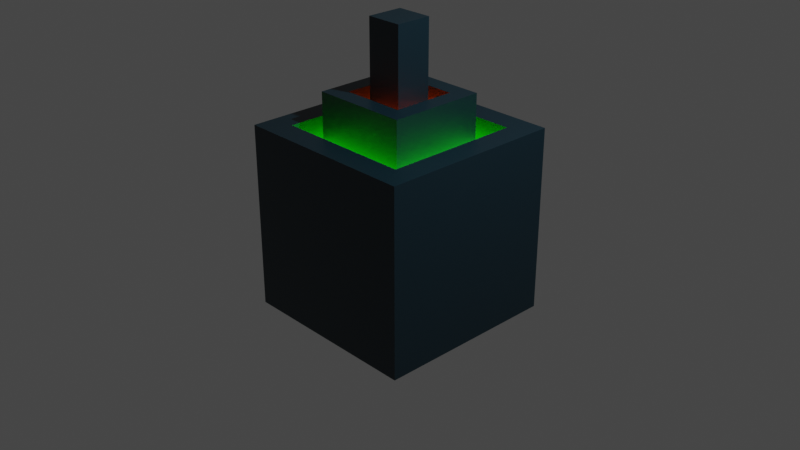 # Source: Abstract1.blend  (saved by Blender 2.93.20; exported with 4.5.12 LTS)
import bpy
from mathutils import Matrix  # noqa: F401  (used for matrix-valued properties, if any)

bpy.ops.wm.read_factory_settings(use_empty=True)
scene = bpy.context.scene
scene.name = 'Scene'

# ---- collections
col_collection = bpy.data.collections.new('Collection'); scene.collection.children.link(col_collection)

# ---- materials (node trees are filled in below, after node groups)
mat_material = bpy.data.materials.new('Material')
mat_material.alpha_threshold = 0.0
mat_material.use_transparent_shadow = False
mat_material.line_color = (0.0, 0.0, 0.0, 1.0)
mat_glow1 = bpy.data.materials.new('Glow1')
mat_glow1.use_transparent_shadow = False
mat_glow2 = bpy.data.materials.new('Glow2')
mat_glow2.use_transparent_shadow = False

# ---- material node trees
mat_material.use_nodes = True; mat_material.node_tree.nodes.clear()
_N = mat_material.node_tree.nodes; _L = mat_material.node_tree.links
n0 = _N.new('ShaderNodeOutputMaterial'); n0.name = 'Material Output'; n0.location = (300, 300)
n1 = _N.new('ShaderNodeBsdfPrincipled'); n1.name = 'Principled BSDF'; n1.location = (10, 300)
n1.distribution = 'GGX'
n1.subsurface_method = 'BURLEY'
n1.inputs[0].default_value = (0.004391, 0.0213, 0.03238, 1.0)
n1.inputs[2].default_value = 0.4
n1.inputs[3].default_value = 1.45
n1.inputs[27].default_value = (0.0, 0.0, 0.0, 1.0)
n1.inputs[28].default_value = 1.0
_L.new(n1.outputs[0], n0.inputs[0])
n0.is_active_output = True
mat_glow1.use_nodes = True; mat_glow1.node_tree.nodes.clear()
_N = mat_glow1.node_tree.nodes; _L = mat_glow1.node_tree.links
n0 = _N.new('ShaderNodeBsdfPrincipled'); n0.name = 'Principled BSDF'; n0.location = (10, 300)
n0.distribution = 'GGX'
n0.subsurface_method = 'BURLEY'
n0.inputs[0].default_value = (0.01034, 0.7874, 0.0, 1.0)
n0.inputs[3].default_value = 1.45
n0.inputs[27].default_value = (0.005494, 1.0, 0.0, 1.0)
n0.inputs[28].default_value = 7.6
n1 = _N.new('ShaderNodeOutputMaterial'); n1.name = 'Material Output'; n1.location = (300, 300)
_L.new(n0.outputs[0], n1.inputs[0])
n1.is_active_output = True
mat_glow2.use_nodes = True; mat_glow2.node_tree.nodes.clear()
_N = mat_glow2.node_tree.nodes; _L = mat_glow2.node_tree.links
n0 = _N.new('ShaderNodeBsdfPrincipled'); n0.name = 'Principled BSDF'; n0.location = (10, 300)
n0.distribution = 'GGX'
n0.subsurface_method = 'BURLEY'
n0.inputs[0].default_value = (0.8, 0.05992, 0.0, 1.0)
n0.inputs[3].default_value = 1.45
n0.inputs[27].default_value = (1.0, 0.0695, 0.0, 1.0)
n0.inputs[28].default_value = 7.1
n1 = _N.new('ShaderNodeOutputMaterial'); n1.name = 'Material Output'; n1.location = (300, 300)
_L.new(n0.outputs[0], n1.inputs[0])
n1.is_active_output = True

# ---- world
world_world = bpy.data.worlds.new('World'); scene.world = world_world
world_world.use_nodes = True; world_world.node_tree.nodes.clear()
_N = world_world.node_tree.nodes; _L = world_world.node_tree.links
n0 = _N.new('ShaderNodeOutputWorld'); n0.name = 'World Output'; n0.location = (300, 300)
n1 = _N.new('ShaderNodeBackground'); n1.name = 'Background'; n1.location = (10, 300)
n1.inputs[0].default_value = (0.05088, 0.05088, 0.05088, 1.0)
_L.new(n1.outputs[0], n0.inputs[0])
n0.is_active_output = True
world_world.color = (0.05088, 0.05088, 0.05088)
world_world.use_sun_shadow = False
world_world.sun_shadow_jitter_overblur = 0.0

# ---- cameras
cam_camera = bpy.data.cameras.new('Camera')
cam_camera.clip_end = 100.0
cam_camera.ortho_scale = 7.314

# ---- lights
light_light = bpy.data.lights.new('Light', 'POINT')
light_light.transmission_factor = 0.0
light_light.energy = 1000.0
light_light.shadow_soft_size = 0.1
light_light.shadow_maximum_resolution = 0.006
light_light.use_absolute_resolution = True

# ---- meshes
me_cube = bpy.data.meshes.new('Cube')
me_cube.from_pydata([(-1.0, 1.0, 1.0), (1.0, 1.0, 1.0), (-1.0, -1.0, 1.0), (1.0, -1.0, 1.0), (-1.0, 1.0, -1.0), (1.0, 1.0, -1.0), (-1.0, -1.0, -1.0), (1.0, -1.0, -1.0), (-0.7401, 0.7401, 1.0), (0.7401, 0.7401, 1.0), (-0.7401, -0.7401, 1.0), (0.7401, -0.7401, 1.0), (-0.7401, 0.7401, 0.7342), (0.7401, 0.7401, 0.7342), (-0.7401, -0.7401, 0.7342), (0.7401, -0.7401, 0.7342), (-0.5261, 0.5261, 0.7342), (0.5261, 0.5261, 0.7342), (-0.5261, -0.5261, 0.7342), (0.5261, -0.5261, 0.7342), (-0.5261, 0.5261, 1.351), (0.5261, 0.5261, 1.351), (-0.5261, -0.5261, 1.351), (0.5261, -0.5261, 1.351), (-0.3429, 0.3429, 1.351), (0.3429, 0.3429, 1.351), (-0.3429, -0.3429, 1.351), (0.3429, -0.3429, 1.351), (-0.3429, 0.3429, 1.073), (0.3429, 0.3429, 1.073), (-0.3429, -0.3429, 1.073), (0.3429, -0.3429, 1.073), (-0.197, 0.197, 1.073), (0.197, 0.197, 1.073), (-0.197, -0.197, 1.073), (0.197, -0.197, 1.073), (-0.197, 0.197, 2.098), (0.197, 0.197, 2.098), (-0.197, -0.197, 2.098), (0.197, -0.197, 2.098)], [], [(0, 4, 6, 2), (3, 2, 6, 7), (7, 6, 4, 5), (5, 1, 3, 7), (1, 0, 8, 9), (5, 4, 0, 1), (10, 11, 15, 14), (3, 1, 9, 11), (0, 2, 10, 8), (2, 3, 11, 10), (12, 14, 18, 16), (8, 10, 14, 12), (9, 8, 12, 13), (11, 9, 13, 15), (19, 17, 21, 23), (13, 12, 16, 17), (15, 13, 17, 19), (14, 15, 19, 18), (20, 22, 26, 24), (18, 19, 23, 22), (16, 18, 22, 20), (17, 16, 20, 21), (24, 26, 30, 28), (21, 20, 24, 25), (23, 21, 25, 27), (22, 23, 27, 26), (31, 29, 33, 35), (25, 24, 28, 29), (27, 25, 29, 31), (26, 27, 31, 30), (32, 34, 38, 36), (30, 31, 35, 34), (28, 30, 34, 32), (29, 28, 32, 33), (37, 36, 38, 39), (33, 32, 36, 37), (35, 33, 37, 39), (34, 35, 39, 38)])
me_cube.polygons.foreach_set('material_index', [0, 0, 0, 0, 0, 0, 0, 0, 0, 0, 1, 0, 0, 0, 0, 1, 1, 1, 0, 0, 0, 0, 0, 0, 0, 0, 2, 0, 0, 0, 0, 2, 2, 2, 0, 0, 0, 0])
_uv = me_cube.uv_layers.new(name='UVMap')
_uv.uv.foreach_set('vector', [0.625, 0.5, 0.875, 0.5, 0.875, 0.75, 0.625, 0.75, 0.375, 0.75, 0.625, 0.75, 0.625, 1.0, 0.375, 1.0, 0.375, 0.0, 0.625, 0.0, 0.625, 0.25, 0.375, 0.25, 0.125, 0.5, 0.375, 0.5, 0.375, 0.75, 0.125, 0.75, 0.375, 0.5, 0.625, 0.5, 0.625, 0.5, 0.375, 0.5, 0.375, 0.25, 0.625, 0.25, 0.625, 0.5, 0.375, 0.5, 0.625, 0.75, 0.375, 0.75, 0.375, 0.75, 0.625, 0.75, 0.375, 0.75, 0.375, 0.5, 0.375, 0.5, 0.375, 0.75, 0.625, 0.5, 0.625, 0.75, 0.625, 0.75, 0.625, 0.5, 0.625, 0.75, 0.375, 0.75, 0.375, 0.75, 0.625, 0.75, 0.625, 0.5, 0.625, 0.75, 0.625, 0.75, 0.625, 0.5, 0.625, 0.5, 0.625, 0.75, 0.625, 0.75, 0.625, 0.5, 0.375, 0.5, 0.625, 0.5, 0.625, 0.5, 0.375, 0.5, 0.375, 0.75, 0.375, 0.5, 0.375, 0.5, 0.375, 0.75, 0.375, 0.75, 0.375, 0.5, 0.375, 0.5, 0.375, 0.75, 0.375, 0.5, 0.625, 0.5, 0.625, 0.5, 0.375, 0.5, 0.375, 0.75, 0.375, 0.5, 0.375, 0.5, 0.375, 0.75, 0.625, 0.75, 0.375, 0.75, 0.375, 0.75, 0.625, 0.75, 0.625, 0.5, 0.625, 0.75, 0.625, 0.75, 0.625, 0.5, 0.625, 0.75, 0.375, 0.75, 0.375, 0.75, 0.625, 0.75, 0.625, 0.5, 0.625, 0.75, 0.625, 0.75, 0.625, 0.5, 0.375, 0.5, 0.625, 0.5, 0.625, 0.5, 0.375, 0.5, 0.625, 0.5, 0.625, 0.75, 0.625, 0.75, 0.625, 0.5, 0.375, 0.5, 0.625, 0.5, 0.625, 0.5, 0.375, 0.5, 0.375, 0.75, 0.375, 0.5, 0.375, 0.5, 0.375, 0.75, 0.625, 0.75, 0.375, 0.75, 0.375, 0.75, 0.625, 0.75, 0.375, 0.75, 0.375, 0.5, 0.375, 0.5, 0.375, 0.75, 0.375, 0.5, 0.625, 0.5, 0.625, 0.5, 0.375, 0.5, 0.375, 0.75, 0.375, 0.5, 0.375, 0.5, 0.375, 0.75, 0.625, 0.75, 0.375, 0.75, 0.375, 0.75, 0.625, 0.75, 0.625, 0.5, 0.625, 0.75, 0.625, 0.75, 0.625, 0.5, 0.625, 0.75, 0.375, 0.75, 0.375, 0.75, 0.625, 0.75, 0.625, 0.5, 0.625, 0.75, 0.625, 0.75, 0.625, 0.5, 0.375, 0.5, 0.625, 0.5, 0.625, 0.5, 0.375, 0.5, 0.375, 0.5, 0.625, 0.5, 0.625, 0.75, 0.375, 0.75, 0.375, 0.5, 0.625, 0.5, 0.625, 0.5, 0.375, 0.5, 0.375, 0.75, 0.375, 0.5, 0.375, 0.5, 0.375, 0.75, 0.625, 0.75, 0.375, 0.75, 0.375, 0.75, 0.625, 0.75])
me_cube.materials.append(mat_material)
me_cube.materials.append(mat_glow1)
me_cube.materials.append(mat_glow2)
me_cube.use_remesh_preserve_volume = False
me_cube.use_remesh_preserve_attributes = False
me_cube.use_mirror_x = True
me_cube.use_mirror_vertex_groups = False
me_cube.update()

# ---- objects
ob_cube = bpy.data.objects.new('Cube', me_cube)
ob_light = bpy.data.objects.new('Light', light_light)
ob_camera = bpy.data.objects.new('Camera', cam_camera)

# ---- transforms, parenting, visibility, modifiers, constraints
ob_cube.location = (0.0, 0.0, 0.0)
ob_cube.lock_rotations_4d = False
ob_cube.empty_display_type = 'ARROWS'
ob_cube.lineart.crease_threshold = 0.0
ob_cube.use_mesh_mirror_x = True
ob_light.location = (4.076, 1.005, 5.904)
ob_light.rotation_euler = (0.6503, 0.05522, 1.866)
ob_light.lock_rotations_4d = False
ob_light.empty_display_type = 'ARROWS'
ob_light.color = (0.0, 0.0, 0.0, 0.0)
ob_light.lineart.crease_threshold = 0.0
ob_camera.location = (7.359, -6.926, 4.958)
ob_camera.rotation_euler = (1.109, 0.0, 0.8149)
ob_camera.lock_rotations_4d = False
ob_camera.empty_display_type = 'ARROWS'
ob_camera.color = (0.0, 0.0, 0.0, 0.0)
ob_camera.display_type = 'WIRE'
ob_camera.lineart.crease_threshold = 0.0

# ---- collection membership
col_collection.objects.link(ob_cube)
col_collection.objects.link(ob_light)
col_collection.objects.link(ob_camera)

# ---- scene / render settings (as saved in the file)
scene.camera = ob_camera
scene.frame_start = 1; scene.frame_end = 250; scene.frame_set(1)
scene.render.engine = 'BLENDER_EEVEE_NEXT'
scene.cycles.use_denoising = False
scene.cycles.samples = 128
scene.cycles.sampling_pattern = 'TABULATED_SOBOL'
scene.cycles.use_adaptive_sampling = False
scene.cycles.use_light_tree = False
scene.eevee.use_gtao = True
scene.view_settings.view_transform = 'Filmic'
bpy.context.view_layer.update()
